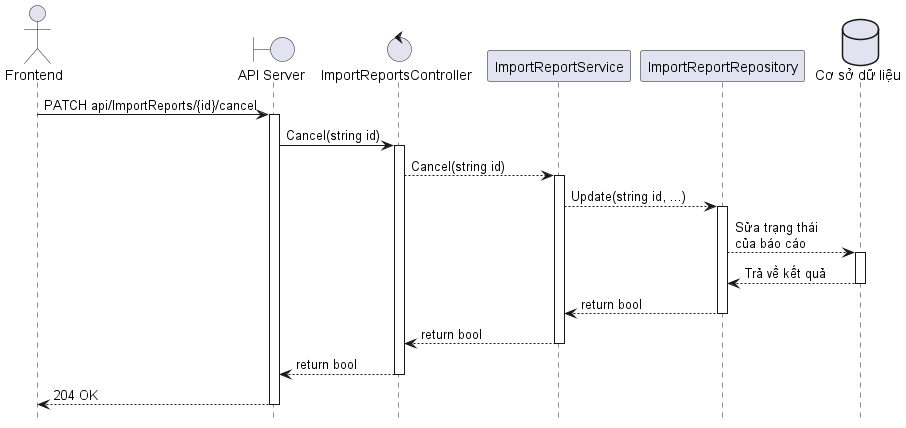

The diagram above was rendered by PlantUML. Its source (embedded in the PNG):
@startuml
hide footbox

actor "Frontend" as Client
boundary "API Server" as Server
control ImportReportsController
participant ImportReportService
participant ImportReportRepository
database "Cơ sở dữ liệu" as Database

Client -> Server ++ : PATCH api/ImportReports/{id}/cancel
Server -> ImportReportsController ++ : Cancel(string id)
ImportReportsController --> ImportReportService ++ : Cancel(string id)
ImportReportService --> ImportReportRepository ++ : Update(string id, ...)
ImportReportRepository --> Database ++ : Sửa trạng thái\ncủa báo cáo
Database --> ImportReportRepository -- : Trả về kết quả
ImportReportRepository --> ImportReportService -- : return bool
ImportReportService --> ImportReportsController -- : return bool
ImportReportsController --> Server -- : return bool
Server --> Client -- : 204 OK
@enduml